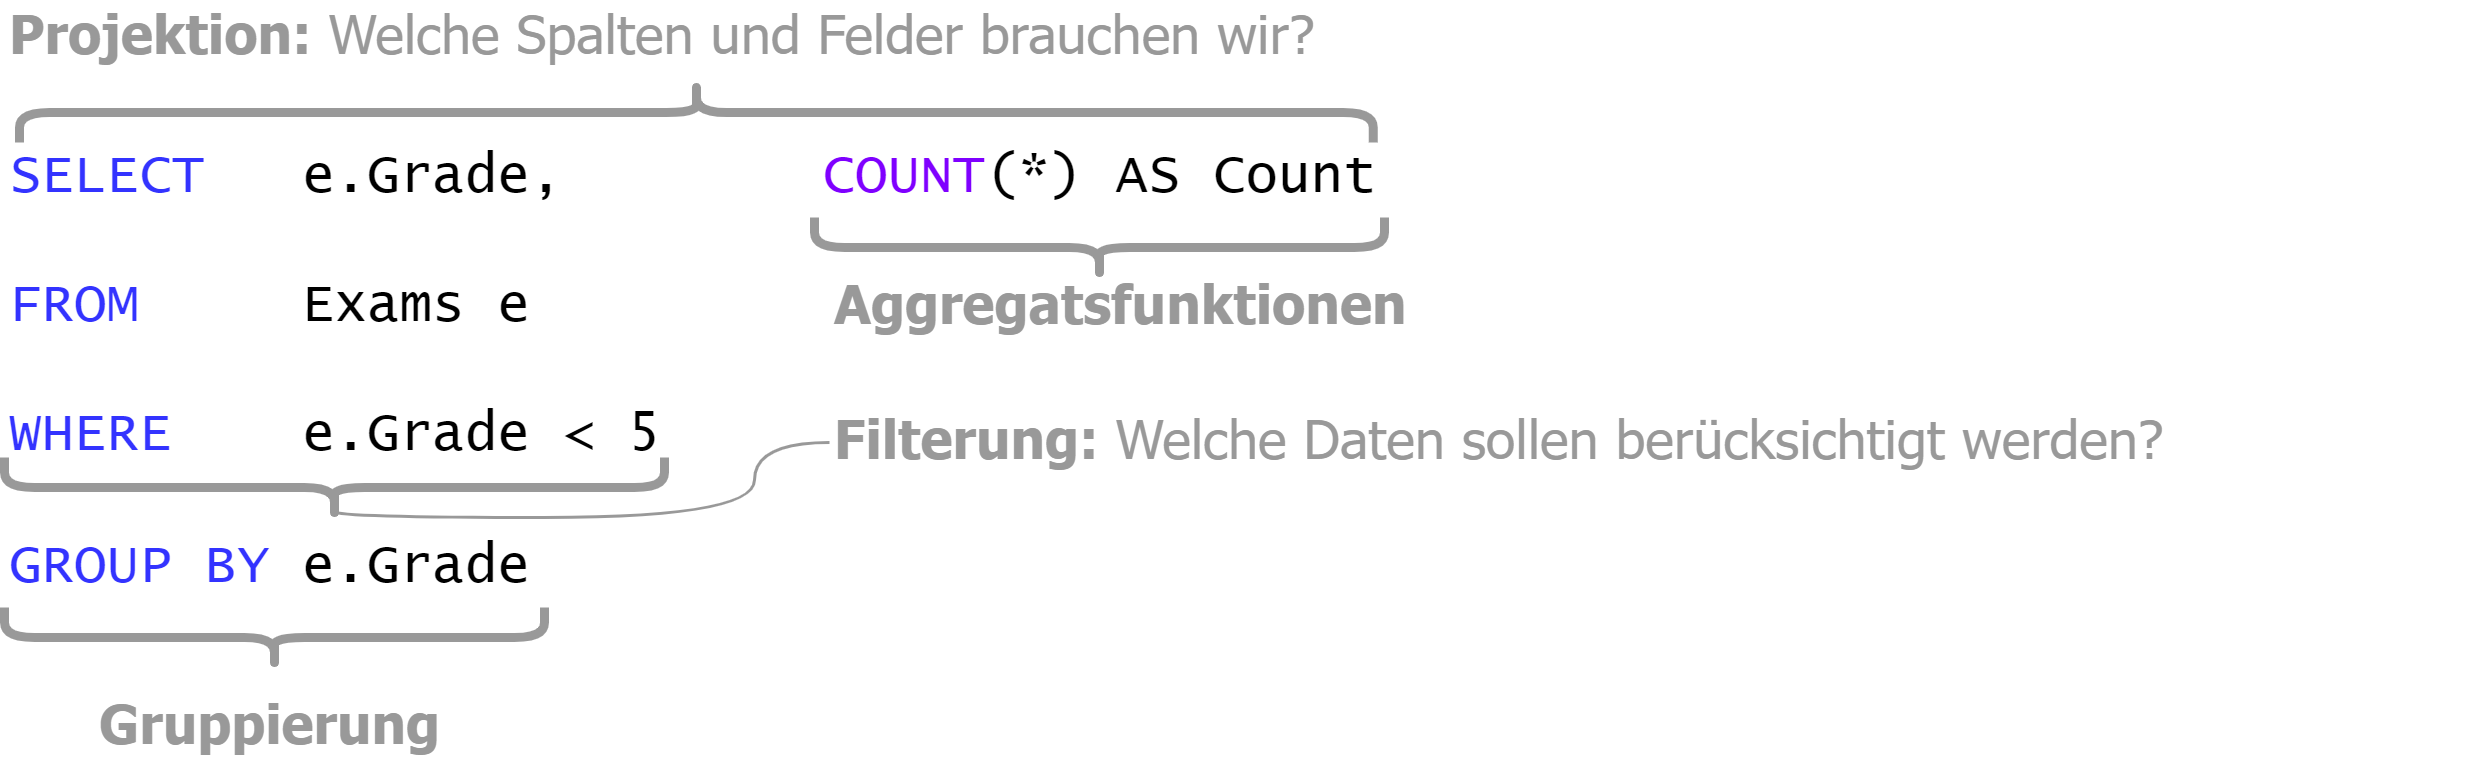

The diagram above was exported from draw.io. Its source (the exported page's mxGraphModel, read from the mxfile embedded in the PNG):
<mxGraphModel dx="1422" dy="874" grid="1" gridSize="10" guides="1" tooltips="1" connect="1" arrows="1" fold="1" page="1" pageScale="1" pageWidth="850" pageHeight="1100" math="0" shadow="0">
  <root>
    <mxCell id="0" />
    <mxCell id="1" parent="0" />
    <mxCell id="BAo8YE_jjl772QRec6lU-1" value="&lt;div style=&quot;font-size: 18px;&quot;&gt;&lt;font color=&quot;#3333ff&quot;&gt;SELECT&amp;nbsp; &amp;nbsp;&lt;/font&gt;e.Grade,&amp;nbsp; &amp;nbsp; &amp;nbsp; &amp;nbsp;&amp;nbsp;&lt;font color=&quot;#7f00ff&quot;&gt;COUNT&lt;/font&gt;(*) AS Count&lt;/div&gt;&lt;div style=&quot;font-size: 18px;&quot;&gt;&lt;br&gt;&lt;/div&gt;&lt;div style=&quot;font-size: 18px;&quot;&gt;&lt;font color=&quot;#3333ff&quot;&gt;FROM&amp;nbsp; &amp;nbsp; &amp;nbsp;&lt;/font&gt;Exams e&lt;/div&gt;&lt;div style=&quot;font-size: 18px;&quot;&gt;&lt;br&gt;&lt;/div&gt;&lt;div style=&quot;font-size: 18px;&quot;&gt;&lt;font color=&quot;#3333ff&quot;&gt;WHERE&amp;nbsp; &amp;nbsp; &lt;/font&gt;e.Grade &amp;lt; 5&lt;/div&gt;&lt;div style=&quot;font-size: 18px;&quot;&gt;&lt;br&gt;&lt;/div&gt;&lt;div style=&quot;font-size: 18px;&quot;&gt;&lt;font color=&quot;#3333ff&quot;&gt;GROUP BY&lt;/font&gt; e.Grade&lt;/div&gt;" style="text;html=1;strokeColor=none;fillColor=none;align=left;verticalAlign=top;whiteSpace=wrap;rounded=0;fontFamily=Lucida Console;fontSize=18;" parent="1" vertex="1">
      <mxGeometry x="40" y="200" width="690" height="140" as="geometry" />
    </mxCell>
    <mxCell id="BAo8YE_jjl772QRec6lU-2" value="" style="shape=curlyBracket;whiteSpace=wrap;html=1;rounded=1;fontFamily=Lucida Console;fontSize=18;fontColor=#7F00FF;rotation=90;strokeWidth=3;strokeColor=#999999;" parent="1" vertex="1">
      <mxGeometry x="260.63" y="-30.62" width="20" height="451.25" as="geometry" />
    </mxCell>
    <mxCell id="BAo8YE_jjl772QRec6lU-3" value="&lt;font color=&quot;#999999&quot; face=&quot;Tahoma&quot;&gt;&lt;b style=&quot;&quot;&gt;Projektion:&lt;/b&gt; Welche Spalten und Felder brauchen wir?&lt;/font&gt;" style="text;html=1;strokeColor=none;fillColor=none;align=left;verticalAlign=middle;whiteSpace=wrap;rounded=0;strokeWidth=3;fontFamily=Lucida Console;fontSize=18;fontColor=#7F00FF;" parent="1" vertex="1">
      <mxGeometry x="40" y="160" width="450" height="20" as="geometry" />
    </mxCell>
    <mxCell id="BAo8YE_jjl772QRec6lU-4" value="" style="shape=curlyBracket;whiteSpace=wrap;html=1;rounded=1;fontFamily=Lucida Console;fontSize=18;fontColor=#7F00FF;rotation=-90;strokeWidth=3;strokeColor=#999999;" parent="1" vertex="1">
      <mxGeometry x="120" y="280" width="20" height="180" as="geometry" />
    </mxCell>
    <mxCell id="BAo8YE_jjl772QRec6lU-5" value="&lt;font face=&quot;Tahoma&quot;&gt;&lt;b&gt;Gruppierung&lt;/b&gt;&lt;/font&gt;" style="text;html=1;strokeColor=none;fillColor=none;align=left;verticalAlign=middle;whiteSpace=wrap;rounded=0;strokeWidth=3;fontFamily=Lucida Console;fontSize=18;fontColor=#999999;" parent="1" vertex="1">
      <mxGeometry x="70" y="390" width="120" height="20" as="geometry" />
    </mxCell>
    <mxCell id="BAo8YE_jjl772QRec6lU-13" style="edgeStyle=orthogonalEdgeStyle;curved=1;rounded=0;orthogonalLoop=1;jettySize=auto;html=1;entryX=0.1;entryY=0.5;entryDx=0;entryDy=0;entryPerimeter=0;fontFamily=Tahoma;fontSize=18;fontColor=#3333FF;endArrow=none;endFill=0;strokeColor=#999999;" parent="1" source="BAo8YE_jjl772QRec6lU-7" target="BAo8YE_jjl772QRec6lU-10" edge="1">
      <mxGeometry relative="1" as="geometry">
        <Array as="points">
          <mxPoint x="290" y="305" />
          <mxPoint x="290" y="330" />
          <mxPoint x="150" y="330" />
        </Array>
      </mxGeometry>
    </mxCell>
    <mxCell id="BAo8YE_jjl772QRec6lU-7" value="&lt;font face=&quot;Tahoma&quot;&gt;&lt;b&gt;Filterung:&lt;/b&gt; Welche Daten sollen berücksichtigt werden?&lt;/font&gt;" style="text;html=1;strokeColor=none;fillColor=none;align=left;verticalAlign=middle;whiteSpace=wrap;rounded=0;strokeWidth=3;fontFamily=Lucida Console;fontSize=18;fontColor=#999999;" parent="1" vertex="1">
      <mxGeometry x="315" y="290" width="550" height="30" as="geometry" />
    </mxCell>
    <mxCell id="BAo8YE_jjl772QRec6lU-10" value="" style="shape=curlyBracket;whiteSpace=wrap;html=1;rounded=1;fontFamily=Lucida Console;fontSize=18;fontColor=#7F00FF;rotation=-90;strokeWidth=3;strokeColor=#999999;" parent="1" vertex="1">
      <mxGeometry x="140" y="210" width="20" height="220" as="geometry" />
    </mxCell>
    <mxCell id="BAo8YE_jjl772QRec6lU-14" value="" style="shape=curlyBracket;whiteSpace=wrap;html=1;rounded=1;fontFamily=Lucida Console;fontSize=18;fontColor=#7F00FF;rotation=-90;strokeWidth=3;strokeColor=#999999;" parent="1" vertex="1">
      <mxGeometry x="395" y="145" width="20" height="190" as="geometry" />
    </mxCell>
    <mxCell id="BAo8YE_jjl772QRec6lU-15" value="&lt;font face=&quot;Tahoma&quot;&gt;&lt;b&gt;Aggregatsfunktionen&lt;/b&gt;&lt;/font&gt;" style="text;html=1;strokeColor=none;fillColor=none;align=left;verticalAlign=middle;whiteSpace=wrap;rounded=0;strokeWidth=3;fontFamily=Lucida Console;fontSize=18;fontColor=#999999;" parent="1" vertex="1">
      <mxGeometry x="315" y="245" width="190" height="30" as="geometry" />
    </mxCell>
  </root>
</mxGraphModel>